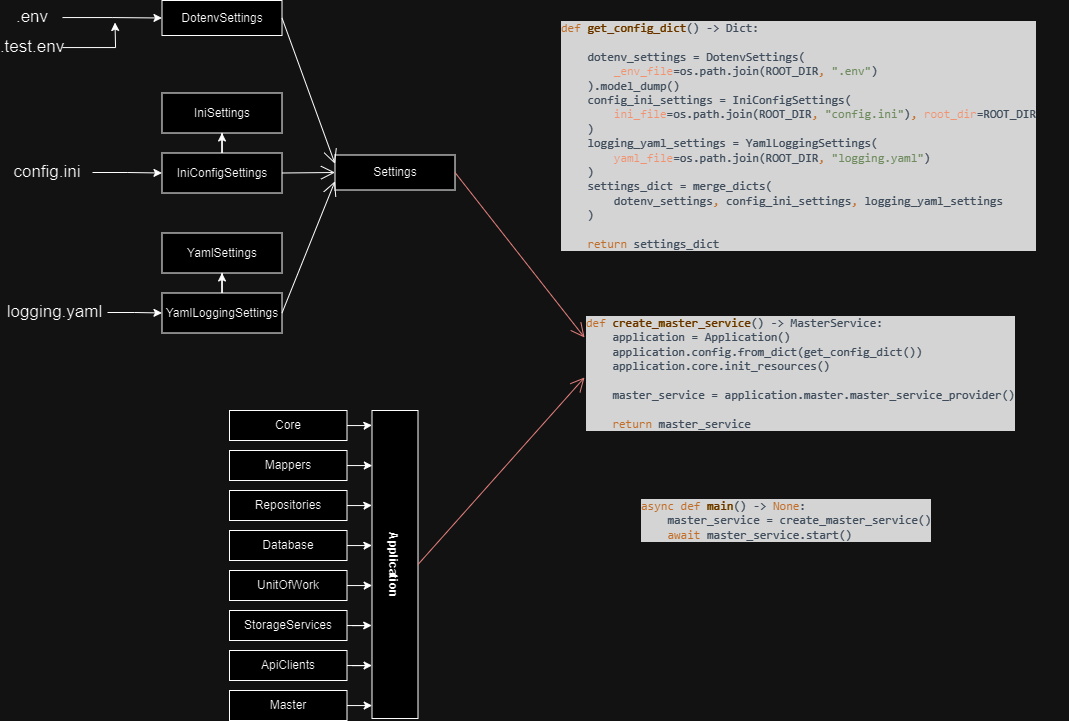

The diagram above was exported from draw.io. Its source (the exported page's mxGraphModel, read from the mxfile embedded in the PNG):
<mxGraphModel dx="1687" dy="918" grid="1" gridSize="10" guides="1" tooltips="1" connect="1" arrows="1" fold="1" page="1" pageScale="1" pageWidth="827" pageHeight="1169" math="0" shadow="0">
  <root>
    <mxCell id="0" />
    <mxCell id="1" parent="0" />
    <mxCell id="GSJYfZEW6WjBY3KU4DAz-7" style="edgeStyle=orthogonalEdgeStyle;rounded=0;orthogonalLoop=1;jettySize=auto;html=1;entryX=0;entryY=0.5;entryDx=0;entryDy=0;" edge="1" parent="1" source="GSJYfZEW6WjBY3KU4DAz-1" target="GSJYfZEW6WjBY3KU4DAz-5">
      <mxGeometry relative="1" as="geometry" />
    </mxCell>
    <mxCell id="GSJYfZEW6WjBY3KU4DAz-1" value="&lt;font style=&quot;font-size: 17px;&quot;&gt;.env&lt;/font&gt;" style="text;html=1;strokeColor=none;fillColor=none;align=center;verticalAlign=middle;whiteSpace=wrap;rounded=0;" vertex="1" parent="1">
      <mxGeometry x="3" y="2" width="60" height="30" as="geometry" />
    </mxCell>
    <mxCell id="GSJYfZEW6WjBY3KU4DAz-11" style="edgeStyle=orthogonalEdgeStyle;rounded=0;orthogonalLoop=1;jettySize=auto;html=1;entryX=0;entryY=0.5;entryDx=0;entryDy=0;" edge="1" parent="1" source="GSJYfZEW6WjBY3KU4DAz-2" target="GSJYfZEW6WjBY3KU4DAz-10">
      <mxGeometry relative="1" as="geometry" />
    </mxCell>
    <mxCell id="GSJYfZEW6WjBY3KU4DAz-2" value="&lt;span style=&quot;font-size: 17px;&quot;&gt;config.ini&lt;/span&gt;" style="text;html=1;strokeColor=none;fillColor=none;align=center;verticalAlign=middle;whiteSpace=wrap;rounded=0;" vertex="1" parent="1">
      <mxGeometry x="3" y="157" width="90" height="30" as="geometry" />
    </mxCell>
    <mxCell id="GSJYfZEW6WjBY3KU4DAz-16" style="edgeStyle=orthogonalEdgeStyle;rounded=0;orthogonalLoop=1;jettySize=auto;html=1;" edge="1" parent="1" source="GSJYfZEW6WjBY3KU4DAz-3" target="GSJYfZEW6WjBY3KU4DAz-15">
      <mxGeometry relative="1" as="geometry" />
    </mxCell>
    <mxCell id="GSJYfZEW6WjBY3KU4DAz-3" value="&lt;span style=&quot;font-size: 17px;&quot;&gt;logging.yaml&lt;/span&gt;" style="text;html=1;strokeColor=none;fillColor=none;align=center;verticalAlign=middle;whiteSpace=wrap;rounded=0;" vertex="1" parent="1">
      <mxGeometry x="3" y="297" width="105" height="30" as="geometry" />
    </mxCell>
    <mxCell id="GSJYfZEW6WjBY3KU4DAz-8" style="edgeStyle=orthogonalEdgeStyle;rounded=0;orthogonalLoop=1;jettySize=auto;html=1;" edge="1" parent="1" source="GSJYfZEW6WjBY3KU4DAz-4">
      <mxGeometry relative="1" as="geometry">
        <mxPoint x="115.5" y="22" as="targetPoint" />
      </mxGeometry>
    </mxCell>
    <mxCell id="GSJYfZEW6WjBY3KU4DAz-4" value="&lt;font style=&quot;font-size: 17px;&quot;&gt;.test.env&lt;/font&gt;" style="text;html=1;strokeColor=none;fillColor=none;align=center;verticalAlign=middle;whiteSpace=wrap;rounded=0;" vertex="1" parent="1">
      <mxGeometry x="3" y="32" width="60" height="30" as="geometry" />
    </mxCell>
    <mxCell id="GSJYfZEW6WjBY3KU4DAz-5" value="DotenvSettings" style="rounded=0;whiteSpace=wrap;html=1;" vertex="1" parent="1">
      <mxGeometry x="162.5" width="120" height="35" as="geometry" />
    </mxCell>
    <mxCell id="GSJYfZEW6WjBY3KU4DAz-9" value="IniSettings" style="rounded=0;whiteSpace=wrap;html=1;" vertex="1" parent="1">
      <mxGeometry x="162.5" y="92.5" width="120" height="40" as="geometry" />
    </mxCell>
    <mxCell id="GSJYfZEW6WjBY3KU4DAz-12" style="edgeStyle=orthogonalEdgeStyle;rounded=0;orthogonalLoop=1;jettySize=auto;html=1;entryX=0.5;entryY=1;entryDx=0;entryDy=0;" edge="1" parent="1" source="GSJYfZEW6WjBY3KU4DAz-10" target="GSJYfZEW6WjBY3KU4DAz-9">
      <mxGeometry relative="1" as="geometry" />
    </mxCell>
    <mxCell id="GSJYfZEW6WjBY3KU4DAz-10" value="IniConfigSettings" style="rounded=0;whiteSpace=wrap;html=1;" vertex="1" parent="1">
      <mxGeometry x="162.5" y="152.5" width="120" height="40" as="geometry" />
    </mxCell>
    <mxCell id="GSJYfZEW6WjBY3KU4DAz-13" value="YamlSettings" style="rounded=0;whiteSpace=wrap;html=1;" vertex="1" parent="1">
      <mxGeometry x="162.5" y="232.5" width="120" height="40" as="geometry" />
    </mxCell>
    <mxCell id="GSJYfZEW6WjBY3KU4DAz-14" style="edgeStyle=orthogonalEdgeStyle;rounded=0;orthogonalLoop=1;jettySize=auto;html=1;entryX=0.5;entryY=1;entryDx=0;entryDy=0;" edge="1" parent="1" source="GSJYfZEW6WjBY3KU4DAz-15" target="GSJYfZEW6WjBY3KU4DAz-13">
      <mxGeometry relative="1" as="geometry" />
    </mxCell>
    <mxCell id="GSJYfZEW6WjBY3KU4DAz-15" value="YamlLoggingSettings" style="rounded=0;whiteSpace=wrap;html=1;" vertex="1" parent="1">
      <mxGeometry x="162.5" y="292.5" width="120" height="40" as="geometry" />
    </mxCell>
    <mxCell id="GSJYfZEW6WjBY3KU4DAz-17" value="Settings" style="rounded=0;whiteSpace=wrap;html=1;" vertex="1" parent="1">
      <mxGeometry x="335.5" y="154.5" width="120" height="35" as="geometry" />
    </mxCell>
    <mxCell id="GSJYfZEW6WjBY3KU4DAz-19" value="" style="endArrow=open;endFill=1;endSize=12;html=1;rounded=0;exitX=1;exitY=0.5;exitDx=0;exitDy=0;entryX=0;entryY=0.25;entryDx=0;entryDy=0;" edge="1" parent="1" source="GSJYfZEW6WjBY3KU4DAz-5" target="GSJYfZEW6WjBY3KU4DAz-17">
      <mxGeometry width="160" relative="1" as="geometry">
        <mxPoint x="395.5" y="192" as="sourcePoint" />
        <mxPoint x="555.5" y="192" as="targetPoint" />
      </mxGeometry>
    </mxCell>
    <mxCell id="GSJYfZEW6WjBY3KU4DAz-21" value="" style="endArrow=open;endFill=1;endSize=12;html=1;rounded=0;exitX=1;exitY=0.5;exitDx=0;exitDy=0;entryX=0;entryY=0.5;entryDx=0;entryDy=0;" edge="1" parent="1" source="GSJYfZEW6WjBY3KU4DAz-10" target="GSJYfZEW6WjBY3KU4DAz-17">
      <mxGeometry width="160" relative="1" as="geometry">
        <mxPoint x="295.5" y="192" as="sourcePoint" />
        <mxPoint x="455.5" y="192" as="targetPoint" />
      </mxGeometry>
    </mxCell>
    <mxCell id="GSJYfZEW6WjBY3KU4DAz-22" value="" style="endArrow=open;endFill=1;endSize=12;html=1;rounded=0;exitX=1;exitY=0.5;exitDx=0;exitDy=0;entryX=0;entryY=0.75;entryDx=0;entryDy=0;" edge="1" parent="1" source="GSJYfZEW6WjBY3KU4DAz-15" target="GSJYfZEW6WjBY3KU4DAz-17">
      <mxGeometry width="160" relative="1" as="geometry">
        <mxPoint x="315.5" y="312" as="sourcePoint" />
        <mxPoint x="515.5" y="122" as="targetPoint" />
      </mxGeometry>
    </mxCell>
    <mxCell id="GSJYfZEW6WjBY3KU4DAz-25" value="&lt;p style=&quot;margin:0px;margin-top:4px;text-align:center;&quot;&gt;&lt;br&gt;&lt;b&gt;Application&lt;/b&gt;&lt;/p&gt;" style="verticalAlign=top;align=left;overflow=fill;fontSize=12;fontFamily=Helvetica;html=1;whiteSpace=wrap;rotation=90;" vertex="1" parent="1">
      <mxGeometry x="241.5" y="541" width="308" height="46" as="geometry" />
    </mxCell>
    <mxCell id="GSJYfZEW6WjBY3KU4DAz-26" value="Core" style="html=1;whiteSpace=wrap;" vertex="1" parent="1">
      <mxGeometry x="230" y="410" width="117.5" height="30" as="geometry" />
    </mxCell>
    <mxCell id="GSJYfZEW6WjBY3KU4DAz-27" value="Mappers" style="html=1;whiteSpace=wrap;" vertex="1" parent="1">
      <mxGeometry x="230" y="450" width="117.5" height="30" as="geometry" />
    </mxCell>
    <mxCell id="GSJYfZEW6WjBY3KU4DAz-28" value="Repositories" style="html=1;whiteSpace=wrap;" vertex="1" parent="1">
      <mxGeometry x="230" y="490" width="117.5" height="30" as="geometry" />
    </mxCell>
    <mxCell id="GSJYfZEW6WjBY3KU4DAz-29" value="Database" style="html=1;whiteSpace=wrap;" vertex="1" parent="1">
      <mxGeometry x="230" y="530" width="117.5" height="30" as="geometry" />
    </mxCell>
    <mxCell id="GSJYfZEW6WjBY3KU4DAz-30" value="UnitOfWork" style="html=1;whiteSpace=wrap;" vertex="1" parent="1">
      <mxGeometry x="230" y="570" width="117.5" height="30" as="geometry" />
    </mxCell>
    <mxCell id="GSJYfZEW6WjBY3KU4DAz-31" value="StorageServices" style="html=1;whiteSpace=wrap;" vertex="1" parent="1">
      <mxGeometry x="230" y="610" width="117.5" height="30" as="geometry" />
    </mxCell>
    <mxCell id="GSJYfZEW6WjBY3KU4DAz-32" value="ApiClients" style="html=1;whiteSpace=wrap;" vertex="1" parent="1">
      <mxGeometry x="230" y="650" width="117.5" height="30" as="geometry" />
    </mxCell>
    <mxCell id="GSJYfZEW6WjBY3KU4DAz-33" value="Master" style="html=1;whiteSpace=wrap;" vertex="1" parent="1">
      <mxGeometry x="230" y="690" width="117.5" height="30" as="geometry" />
    </mxCell>
    <mxCell id="GSJYfZEW6WjBY3KU4DAz-35" style="edgeStyle=orthogonalEdgeStyle;rounded=0;orthogonalLoop=1;jettySize=auto;html=1;entryX=0.048;entryY=1.001;entryDx=0;entryDy=0;entryPerimeter=0;" edge="1" parent="1" source="GSJYfZEW6WjBY3KU4DAz-26" target="GSJYfZEW6WjBY3KU4DAz-25">
      <mxGeometry relative="1" as="geometry" />
    </mxCell>
    <mxCell id="GSJYfZEW6WjBY3KU4DAz-36" style="edgeStyle=orthogonalEdgeStyle;rounded=0;orthogonalLoop=1;jettySize=auto;html=1;entryX=0.179;entryY=0.993;entryDx=0;entryDy=0;entryPerimeter=0;" edge="1" parent="1" source="GSJYfZEW6WjBY3KU4DAz-27" target="GSJYfZEW6WjBY3KU4DAz-25">
      <mxGeometry relative="1" as="geometry" />
    </mxCell>
    <mxCell id="GSJYfZEW6WjBY3KU4DAz-37" style="edgeStyle=orthogonalEdgeStyle;rounded=0;orthogonalLoop=1;jettySize=auto;html=1;entryX=0.308;entryY=1.002;entryDx=0;entryDy=0;entryPerimeter=0;" edge="1" parent="1" source="GSJYfZEW6WjBY3KU4DAz-28" target="GSJYfZEW6WjBY3KU4DAz-25">
      <mxGeometry relative="1" as="geometry" />
    </mxCell>
    <mxCell id="GSJYfZEW6WjBY3KU4DAz-38" style="edgeStyle=orthogonalEdgeStyle;rounded=0;orthogonalLoop=1;jettySize=auto;html=1;entryX=0.438;entryY=1.001;entryDx=0;entryDy=0;entryPerimeter=0;" edge="1" parent="1" source="GSJYfZEW6WjBY3KU4DAz-29" target="GSJYfZEW6WjBY3KU4DAz-25">
      <mxGeometry relative="1" as="geometry" />
    </mxCell>
    <mxCell id="GSJYfZEW6WjBY3KU4DAz-39" style="edgeStyle=orthogonalEdgeStyle;rounded=0;orthogonalLoop=1;jettySize=auto;html=1;entryX=0.568;entryY=0.996;entryDx=0;entryDy=0;entryPerimeter=0;" edge="1" parent="1" source="GSJYfZEW6WjBY3KU4DAz-30" target="GSJYfZEW6WjBY3KU4DAz-25">
      <mxGeometry relative="1" as="geometry" />
    </mxCell>
    <mxCell id="GSJYfZEW6WjBY3KU4DAz-40" style="edgeStyle=orthogonalEdgeStyle;rounded=0;orthogonalLoop=1;jettySize=auto;html=1;entryX=0.698;entryY=1.006;entryDx=0;entryDy=0;entryPerimeter=0;" edge="1" parent="1" source="GSJYfZEW6WjBY3KU4DAz-31" target="GSJYfZEW6WjBY3KU4DAz-25">
      <mxGeometry relative="1" as="geometry" />
    </mxCell>
    <mxCell id="GSJYfZEW6WjBY3KU4DAz-41" style="edgeStyle=orthogonalEdgeStyle;rounded=0;orthogonalLoop=1;jettySize=auto;html=1;entryX=0.828;entryY=0.999;entryDx=0;entryDy=0;entryPerimeter=0;" edge="1" parent="1" source="GSJYfZEW6WjBY3KU4DAz-32" target="GSJYfZEW6WjBY3KU4DAz-25">
      <mxGeometry relative="1" as="geometry" />
    </mxCell>
    <mxCell id="GSJYfZEW6WjBY3KU4DAz-43" style="edgeStyle=orthogonalEdgeStyle;rounded=0;orthogonalLoop=1;jettySize=auto;html=1;entryX=0.958;entryY=0.996;entryDx=0;entryDy=0;entryPerimeter=0;" edge="1" parent="1" source="GSJYfZEW6WjBY3KU4DAz-33" target="GSJYfZEW6WjBY3KU4DAz-25">
      <mxGeometry relative="1" as="geometry" />
    </mxCell>
    <mxCell id="GSJYfZEW6WjBY3KU4DAz-44" value="&lt;pre style=&quot;background-color:#2b2b2b;color:#a9b7c6;font-family:'JetBrains Mono',monospace;font-size:9,8pt;&quot;&gt;&lt;span style=&quot;color:#cc7832;&quot;&gt;def &lt;/span&gt;&lt;span style=&quot;color:#ffc66d;&quot;&gt;create_master_service&lt;/span&gt;() -&amp;gt; MasterService:&lt;br&gt;    application = Application()&lt;br&gt;    application.config.from_dict(get_config_dict())&lt;br&gt;    application.core.init_resources()&lt;br&gt;&lt;br&gt;    master_service = application.master.master_service_provider()&lt;br&gt;&lt;br&gt;    &lt;span style=&quot;color:#cc7832;&quot;&gt;return &lt;/span&gt;master_service&lt;/pre&gt;" style="text;whiteSpace=wrap;html=1;" vertex="1" parent="1">
      <mxGeometry x="585" y="297" width="460" height="160" as="geometry" />
    </mxCell>
    <mxCell id="GSJYfZEW6WjBY3KU4DAz-45" value="&lt;pre style=&quot;background-color:#2b2b2b;color:#a9b7c6;font-family:'JetBrains Mono',monospace;font-size:9,8pt;&quot;&gt;&lt;span style=&quot;color:#cc7832;&quot;&gt;def &lt;/span&gt;&lt;span style=&quot;color:#ffc66d;&quot;&gt;get_config_dict&lt;/span&gt;() -&amp;gt; Dict:&lt;br&gt;&lt;br&gt;    dotenv_settings = DotenvSettings(&lt;br&gt;        &lt;span style=&quot;color:#aa4926;&quot;&gt;_env_file&lt;/span&gt;=os.path.join(ROOT_DIR&lt;span style=&quot;color:#cc7832;&quot;&gt;, &lt;/span&gt;&lt;span style=&quot;color:#6a8759;&quot;&gt;&quot;.env&quot;&lt;/span&gt;)&lt;br&gt;    ).model_dump()&lt;br&gt;    config_ini_settings = IniConfigSettings(&lt;br&gt;        &lt;span style=&quot;color:#aa4926;&quot;&gt;ini_file&lt;/span&gt;=os.path.join(ROOT_DIR&lt;span style=&quot;color:#cc7832;&quot;&gt;, &lt;/span&gt;&lt;span style=&quot;color:#6a8759;&quot;&gt;&quot;config.ini&quot;&lt;/span&gt;)&lt;span style=&quot;color:#cc7832;&quot;&gt;, &lt;/span&gt;&lt;span style=&quot;color:#aa4926;&quot;&gt;root_dir&lt;/span&gt;=ROOT_DIR&lt;br&gt;    )&lt;br&gt;    logging_yaml_settings = YamlLoggingSettings(&lt;br&gt;        &lt;span style=&quot;color:#aa4926;&quot;&gt;yaml_file&lt;/span&gt;=os.path.join(ROOT_DIR&lt;span style=&quot;color:#cc7832;&quot;&gt;, &lt;/span&gt;&lt;span style=&quot;color:#6a8759;&quot;&gt;&quot;logging.yaml&quot;&lt;/span&gt;)&lt;br&gt;    )&lt;br&gt;    settings_dict = merge_dicts(&lt;br&gt;        dotenv_settings&lt;span style=&quot;color:#cc7832;&quot;&gt;, &lt;/span&gt;config_ini_settings&lt;span style=&quot;color:#cc7832;&quot;&gt;, &lt;/span&gt;logging_yaml_settings&lt;br&gt;    )&lt;br&gt;&lt;br&gt;    &lt;span style=&quot;color:#cc7832;&quot;&gt;return &lt;/span&gt;settings_dict&lt;/pre&gt;" style="text;whiteSpace=wrap;html=1;" vertex="1" parent="1">
      <mxGeometry x="560" y="2" width="510" height="280" as="geometry" />
    </mxCell>
    <mxCell id="GSJYfZEW6WjBY3KU4DAz-46" value="&lt;pre style=&quot;background-color:#2b2b2b;color:#a9b7c6;font-family:'JetBrains Mono',monospace;font-size:9,8pt;&quot;&gt;&lt;span style=&quot;color:#cc7832;&quot;&gt;async def &lt;/span&gt;&lt;span style=&quot;color:#ffc66d;&quot;&gt;main&lt;/span&gt;() -&amp;gt; &lt;span style=&quot;color:#cc7832;&quot;&gt;None&lt;/span&gt;:&lt;br&gt;    master_service = create_master_service()&lt;br&gt;    &lt;span style=&quot;color:#cc7832;&quot;&gt;await &lt;/span&gt;master_service.start()&lt;/pre&gt;" style="text;whiteSpace=wrap;html=1;" vertex="1" parent="1">
      <mxGeometry x="640" y="480" width="320" height="90" as="geometry" />
    </mxCell>
    <mxCell id="GSJYfZEW6WjBY3KU4DAz-47" value="" style="endArrow=open;endFill=1;endSize=12;html=1;rounded=0;exitX=1;exitY=0.5;exitDx=0;exitDy=0;entryX=0;entryY=0.25;entryDx=0;entryDy=0;fillColor=#f8cecc;strokeColor=#b85450;" edge="1" parent="1" source="GSJYfZEW6WjBY3KU4DAz-17" target="GSJYfZEW6WjBY3KU4DAz-44">
      <mxGeometry width="160" relative="1" as="geometry">
        <mxPoint x="400" y="380" as="sourcePoint" />
        <mxPoint x="560" y="380" as="targetPoint" />
      </mxGeometry>
    </mxCell>
    <mxCell id="GSJYfZEW6WjBY3KU4DAz-48" value="" style="endArrow=open;endFill=1;endSize=12;html=1;rounded=0;exitX=0.5;exitY=0;exitDx=0;exitDy=0;entryX=0;entryY=0.5;entryDx=0;entryDy=0;fillColor=#f8cecc;strokeColor=#b85450;" edge="1" parent="1" source="GSJYfZEW6WjBY3KU4DAz-25" target="GSJYfZEW6WjBY3KU4DAz-44">
      <mxGeometry width="160" relative="1" as="geometry">
        <mxPoint x="500" y="370" as="sourcePoint" />
        <mxPoint x="660" y="370" as="targetPoint" />
      </mxGeometry>
    </mxCell>
  </root>
</mxGraphModel>